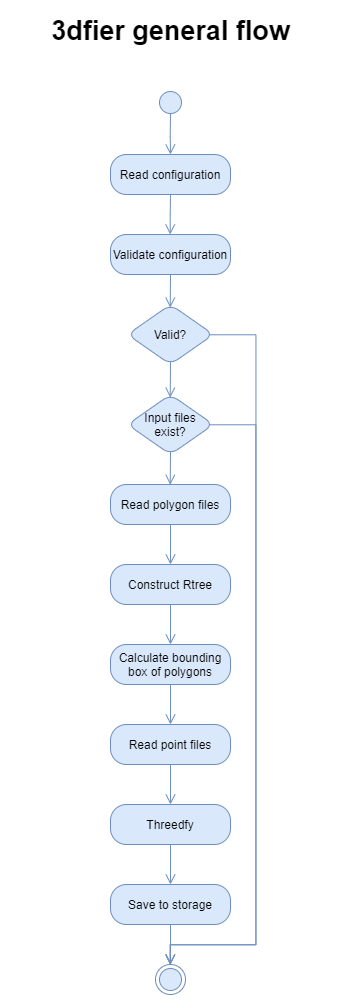

The diagram above was exported from draw.io. Its source (the exported page's mxGraphModel, read from the mxfile embedded in the PNG):
<mxGraphModel dx="2031" dy="1174" grid="1" gridSize="10" guides="1" tooltips="1" connect="1" arrows="1" fold="1" page="1" pageScale="1" pageWidth="850" pageHeight="1100" background="#ffffff" math="0" shadow="0">
  <root>
    <mxCell id="0" />
    <mxCell id="1" parent="0" />
    <mxCell id="nnsE-_ftyDCH_wg7Bbg4-10" value="" style="ellipse;html=1;shape=startState;fillColor=#dae8fc;strokeColor=#6c8ebf;shadow=0;" parent="1" vertex="1">
      <mxGeometry x="410" y="93" width="30" height="30" as="geometry" />
    </mxCell>
    <mxCell id="nnsE-_ftyDCH_wg7Bbg4-11" value="" style="edgeStyle=orthogonalEdgeStyle;html=1;verticalAlign=bottom;endArrow=open;endSize=8;strokeColor=#6c8ebf;fillColor=#dae8fc;shadow=0;entryX=0.5;entryY=0;entryDx=0;entryDy=0;exitX=0.499;exitY=0.881;exitDx=0;exitDy=0;rounded=0;exitPerimeter=0;" parent="1" source="nnsE-_ftyDCH_wg7Bbg4-10" target="nnsE-_ftyDCH_wg7Bbg4-13" edge="1">
      <mxGeometry relative="1" as="geometry">
        <mxPoint x="425" y="190" as="targetPoint" />
        <mxPoint x="425" y="140" as="sourcePoint" />
      </mxGeometry>
    </mxCell>
    <mxCell id="nnsE-_ftyDCH_wg7Bbg4-18" value="" style="edgeStyle=orthogonalEdgeStyle;rounded=0;orthogonalLoop=1;jettySize=auto;html=1;shadow=0;fontColor=#ffffff;exitX=0.5;exitY=1;exitDx=0;exitDy=0;fillColor=#dae8fc;strokeColor=#6c8ebf;endArrow=open;endFill=0;endSize=8;" parent="1" source="nnsE-_ftyDCH_wg7Bbg4-13" target="nnsE-_ftyDCH_wg7Bbg4-17" edge="1">
      <mxGeometry relative="1" as="geometry" />
    </mxCell>
    <mxCell id="nnsE-_ftyDCH_wg7Bbg4-13" value="Read configuration" style="rounded=1;whiteSpace=wrap;html=1;arcSize=40;fillColor=#dae8fc;strokeColor=#6c8ebf;shadow=0;" parent="1" vertex="1">
      <mxGeometry x="365" y="160" width="120" height="40" as="geometry" />
    </mxCell>
    <mxCell id="nnsE-_ftyDCH_wg7Bbg4-20" value="" style="edgeStyle=orthogonalEdgeStyle;rounded=0;orthogonalLoop=1;jettySize=auto;html=1;shadow=0;fontColor=#ffffff;entryX=0.5;entryY=0.046;entryDx=0;entryDy=0;exitX=0.5;exitY=1;exitDx=0;exitDy=0;fillColor=#dae8fc;strokeColor=#6c8ebf;endSize=8;endArrow=open;endFill=0;sourcePerimeterSpacing=0;targetPerimeterSpacing=0;startSize=6;entryPerimeter=0;" parent="1" source="nnsE-_ftyDCH_wg7Bbg4-17" target="nnsE-_ftyDCH_wg7Bbg4-65" edge="1">
      <mxGeometry relative="1" as="geometry">
        <mxPoint x="425" y="320" as="targetPoint" />
      </mxGeometry>
    </mxCell>
    <mxCell id="nnsE-_ftyDCH_wg7Bbg4-17" value="Validate configuration" style="rounded=1;whiteSpace=wrap;html=1;arcSize=40;fillColor=#dae8fc;strokeColor=#6c8ebf;shadow=0;perimeterSpacing=0;" parent="1" vertex="1">
      <mxGeometry x="365" y="240" width="120" height="40" as="geometry" />
    </mxCell>
    <mxCell id="nnsE-_ftyDCH_wg7Bbg4-48" value="" style="edgeStyle=orthogonalEdgeStyle;rounded=0;orthogonalLoop=1;jettySize=auto;html=1;shadow=0;fontColor=#ffffff;exitX=0.5;exitY=1;exitDx=0;exitDy=0;entryX=0.5;entryY=0;entryDx=0;entryDy=0;fillColor=#dae8fc;strokeColor=#6c8ebf;endSize=8;endArrow=open;endFill=0;" parent="1" source="nnsE-_ftyDCH_wg7Bbg4-41" target="nnsE-_ftyDCH_wg7Bbg4-47" edge="1">
      <mxGeometry relative="1" as="geometry" />
    </mxCell>
    <mxCell id="nnsE-_ftyDCH_wg7Bbg4-41" value="Read polygon files" style="rounded=1;whiteSpace=wrap;html=1;arcSize=40;fillColor=#dae8fc;strokeColor=#6c8ebf;shadow=0;" parent="1" vertex="1">
      <mxGeometry x="365" y="490" width="120" height="40" as="geometry" />
    </mxCell>
    <mxCell id="nnsE-_ftyDCH_wg7Bbg4-52" value="" style="edgeStyle=orthogonalEdgeStyle;rounded=0;orthogonalLoop=1;jettySize=auto;html=1;shadow=0;fontColor=#ffffff;exitX=0.5;exitY=1;exitDx=0;exitDy=0;entryX=0.5;entryY=0;entryDx=0;entryDy=0;fillColor=#dae8fc;strokeColor=#6c8ebf;endSize=8;endArrow=open;endFill=0;" parent="1" source="nnsE-_ftyDCH_wg7Bbg4-47" target="nnsE-_ftyDCH_wg7Bbg4-51" edge="1">
      <mxGeometry relative="1" as="geometry" />
    </mxCell>
    <mxCell id="nnsE-_ftyDCH_wg7Bbg4-47" value="Construct Rtree" style="rounded=1;whiteSpace=wrap;html=1;arcSize=40;fillColor=#dae8fc;strokeColor=#6c8ebf;shadow=0;" parent="1" vertex="1">
      <mxGeometry x="365" y="570" width="120" height="40" as="geometry" />
    </mxCell>
    <mxCell id="nnsE-_ftyDCH_wg7Bbg4-54" value="" style="edgeStyle=orthogonalEdgeStyle;rounded=0;orthogonalLoop=1;jettySize=auto;html=1;shadow=0;fontColor=#ffffff;entryX=0.5;entryY=0;entryDx=0;entryDy=0;exitX=0.5;exitY=1;exitDx=0;exitDy=0;fillColor=#dae8fc;strokeColor=#6c8ebf;endSize=8;endArrow=open;endFill=0;" parent="1" source="nnsE-_ftyDCH_wg7Bbg4-51" target="nnsE-_ftyDCH_wg7Bbg4-53" edge="1">
      <mxGeometry relative="1" as="geometry" />
    </mxCell>
    <mxCell id="nnsE-_ftyDCH_wg7Bbg4-51" value="Calculate bounding box of polygons" style="rounded=1;whiteSpace=wrap;html=1;arcSize=40;fillColor=#dae8fc;strokeColor=#6c8ebf;shadow=0;" parent="1" vertex="1">
      <mxGeometry x="365" y="650" width="120" height="40" as="geometry" />
    </mxCell>
    <mxCell id="nnsE-_ftyDCH_wg7Bbg4-56" value="" style="edgeStyle=orthogonalEdgeStyle;rounded=0;orthogonalLoop=1;jettySize=auto;html=1;shadow=0;fontColor=#ffffff;exitX=0.5;exitY=1;exitDx=0;exitDy=0;entryX=0.5;entryY=0;entryDx=0;entryDy=0;fillColor=#dae8fc;strokeColor=#6c8ebf;endArrow=open;endFill=0;endSize=8;" parent="1" source="nnsE-_ftyDCH_wg7Bbg4-53" target="nnsE-_ftyDCH_wg7Bbg4-55" edge="1">
      <mxGeometry relative="1" as="geometry" />
    </mxCell>
    <mxCell id="nnsE-_ftyDCH_wg7Bbg4-53" value="Read point files" style="rounded=1;whiteSpace=wrap;html=1;arcSize=40;fillColor=#dae8fc;strokeColor=#6c8ebf;shadow=0;" parent="1" vertex="1">
      <mxGeometry x="365" y="730" width="120" height="40" as="geometry" />
    </mxCell>
    <mxCell id="nnsE-_ftyDCH_wg7Bbg4-58" value="" style="edgeStyle=orthogonalEdgeStyle;rounded=0;orthogonalLoop=1;jettySize=auto;html=1;shadow=0;fontColor=#ffffff;entryX=0.5;entryY=0;entryDx=0;entryDy=0;exitX=0.5;exitY=1;exitDx=0;exitDy=0;fillColor=#dae8fc;strokeColor=#6c8ebf;endArrow=open;endFill=0;endSize=8;" parent="1" source="nnsE-_ftyDCH_wg7Bbg4-55" target="nnsE-_ftyDCH_wg7Bbg4-57" edge="1">
      <mxGeometry relative="1" as="geometry" />
    </mxCell>
    <mxCell id="nnsE-_ftyDCH_wg7Bbg4-55" value="Threedfy" style="rounded=1;whiteSpace=wrap;html=1;arcSize=40;fillColor=#dae8fc;strokeColor=#6c8ebf;shadow=0;" parent="1" vertex="1">
      <mxGeometry x="365" y="810" width="120" height="40" as="geometry" />
    </mxCell>
    <mxCell id="nnsE-_ftyDCH_wg7Bbg4-70" value="" style="edgeStyle=orthogonalEdgeStyle;rounded=0;orthogonalLoop=1;jettySize=auto;html=1;shadow=0;fontColor=#ffffff;entryX=0.5;entryY=0;entryDx=0;entryDy=0;exitX=0.5;exitY=1;exitDx=0;exitDy=0;fillColor=#dae8fc;strokeColor=#6c8ebf;endArrow=open;endFill=0;endSize=8;" parent="1" source="nnsE-_ftyDCH_wg7Bbg4-57" target="nnsE-_ftyDCH_wg7Bbg4-59" edge="1">
      <mxGeometry relative="1" as="geometry">
        <mxPoint x="425" y="1040" as="targetPoint" />
      </mxGeometry>
    </mxCell>
    <mxCell id="nnsE-_ftyDCH_wg7Bbg4-57" value="Save to storage" style="rounded=1;whiteSpace=wrap;html=1;arcSize=40;fillColor=#dae8fc;strokeColor=#6c8ebf;shadow=0;" parent="1" vertex="1">
      <mxGeometry x="365" y="890" width="120" height="40" as="geometry" />
    </mxCell>
    <mxCell id="nnsE-_ftyDCH_wg7Bbg4-64" value="" style="edgeStyle=orthogonalEdgeStyle;rounded=0;orthogonalLoop=1;jettySize=auto;html=1;shadow=0;fontColor=#ffffff;entryX=0.5;entryY=0;entryDx=0;entryDy=0;exitX=0.951;exitY=0.5;exitDx=0;exitDy=0;fillColor=#dae8fc;strokeColor=#6c8ebf;endArrow=open;endFill=0;endSize=8;exitPerimeter=0;" parent="1" source="nnsE-_ftyDCH_wg7Bbg4-65" target="nnsE-_ftyDCH_wg7Bbg4-59" edge="1">
      <mxGeometry relative="1" as="geometry">
        <mxPoint x="600" y="790" as="targetPoint" />
        <Array as="points">
          <mxPoint x="510" y="340" />
          <mxPoint x="510" y="950" />
          <mxPoint x="425" y="950" />
        </Array>
        <mxPoint x="610" y="561" as="sourcePoint" />
      </mxGeometry>
    </mxCell>
    <mxCell id="nnsE-_ftyDCH_wg7Bbg4-59" value="" style="ellipse;html=1;shape=endState;fillColor=#dae8fc;strokeColor=#6c8ebf;rounded=1;shadow=0;" parent="1" vertex="1">
      <mxGeometry x="410" y="970" width="30" height="30" as="geometry" />
    </mxCell>
    <mxCell id="nnsE-_ftyDCH_wg7Bbg4-67" value="" style="edgeStyle=orthogonalEdgeStyle;rounded=0;orthogonalLoop=1;jettySize=auto;html=1;shadow=0;fontColor=#ffffff;entryX=0.5;entryY=0.045;entryDx=0;entryDy=0;exitX=0.5;exitY=0.958;exitDx=0;exitDy=0;fillColor=#dae8fc;strokeColor=#6c8ebf;endSize=8;endArrow=open;endFill=0;exitPerimeter=0;entryPerimeter=0;" parent="1" source="nnsE-_ftyDCH_wg7Bbg4-65" target="nnsE-_ftyDCH_wg7Bbg4-66" edge="1">
      <mxGeometry relative="1" as="geometry" />
    </mxCell>
    <mxCell id="nnsE-_ftyDCH_wg7Bbg4-65" value="Valid?" style="rhombus;whiteSpace=wrap;html=1;fillColor=#dae8fc;strokeColor=#6c8ebf;rounded=1;shadow=0;strokeWidth=1;perimeterSpacing=0;" parent="1" vertex="1">
      <mxGeometry x="382" y="310" width="86" height="60" as="geometry" />
    </mxCell>
    <mxCell id="nnsE-_ftyDCH_wg7Bbg4-68" value="" style="edgeStyle=orthogonalEdgeStyle;rounded=0;orthogonalLoop=1;jettySize=auto;html=1;shadow=0;fontColor=#ffffff;exitX=0.5;exitY=0.959;exitDx=0;exitDy=0;entryX=0.5;entryY=0;entryDx=0;entryDy=0;fillColor=#dae8fc;strokeColor=#6c8ebf;endSize=8;endArrow=open;endFill=0;exitPerimeter=0;" parent="1" source="nnsE-_ftyDCH_wg7Bbg4-66" target="nnsE-_ftyDCH_wg7Bbg4-41" edge="1">
      <mxGeometry relative="1" as="geometry">
        <mxPoint x="380" y="490" as="targetPoint" />
      </mxGeometry>
    </mxCell>
    <mxCell id="WbVBWCgAD47qQ1zXJMMT-3" value="" style="edgeStyle=orthogonalEdgeStyle;rounded=0;orthogonalLoop=1;jettySize=auto;html=1;fillColor=#dae8fc;strokeColor=#6c8ebf;endSize=8;endArrow=open;endFill=0;entryX=0.5;entryY=0;entryDx=0;entryDy=0;exitX=0.953;exitY=0.5;exitDx=0;exitDy=0;exitPerimeter=0;" parent="1" source="nnsE-_ftyDCH_wg7Bbg4-66" target="nnsE-_ftyDCH_wg7Bbg4-59" edge="1">
      <mxGeometry relative="1" as="geometry">
        <mxPoint x="548" y="450" as="targetPoint" />
        <Array as="points">
          <mxPoint x="510" y="430" />
          <mxPoint x="510" y="950" />
          <mxPoint x="425" y="950" />
        </Array>
      </mxGeometry>
    </mxCell>
    <mxCell id="nnsE-_ftyDCH_wg7Bbg4-66" value="Input files exist?" style="rhombus;whiteSpace=wrap;html=1;fillColor=#dae8fc;strokeColor=#6c8ebf;rounded=1;shadow=0;" parent="1" vertex="1">
      <mxGeometry x="382" y="400" width="86" height="60" as="geometry" />
    </mxCell>
    <mxCell id="nnsE-_ftyDCH_wg7Bbg4-71" value="3dfier general flow" style="text;strokeColor=none;fillColor=none;html=1;fontSize=27;fontStyle=1;verticalAlign=middle;align=center;rounded=0;shadow=0;" parent="1" vertex="1">
      <mxGeometry x="265" y="16" width="319" height="40" as="geometry" />
    </mxCell>
  </root>
</mxGraphModel>